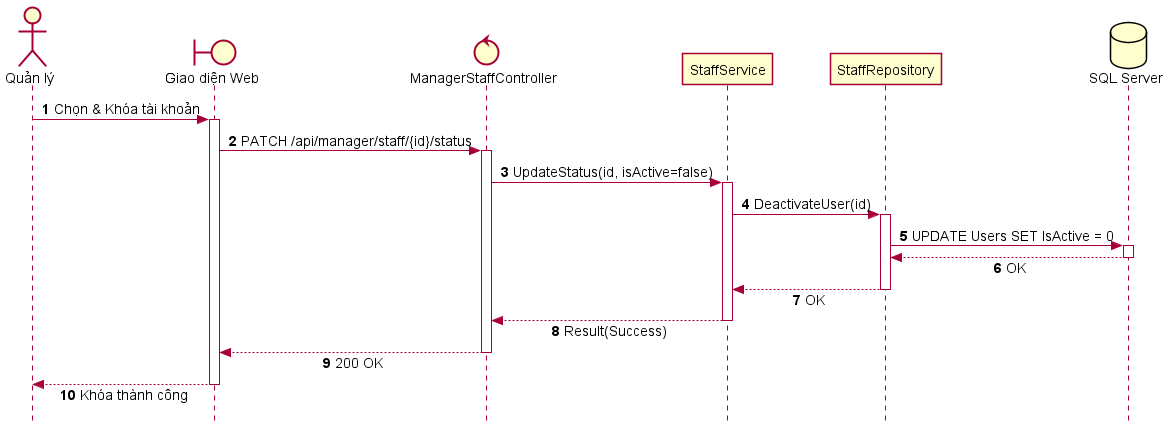

The diagram above was rendered by PlantUML. Its source (embedded in the PNG):
@startuml SD_UC_A4_4_Toggle_Staff_Status
autonumber
skinparam style strictuml
skinparam sequenceMessageAlign center
skinparam responseMessageBelowArrow true
skinparam defaultFontName "Segoe UI", Arial, sans-serif
skinparam defaultFontSize 14

actor "Quản lý" as Manager
boundary "Giao diện Web" as UI
control "ManagerStaffController" as Controller
participant "StaffService" as Service
participant "StaffRepository" as Repo
database "SQL Server" as DB

Manager -> UI: Chọn & Khóa tài khoản
activate UI

UI -> Controller: PATCH /api/manager/staff/{id}/status
activate Controller

Controller -> Service: UpdateStatus(id, isActive=false)
activate Service

Service -> Repo: DeactivateUser(id)
activate Repo
Repo -> DB: UPDATE Users SET IsActive = 0
activate DB
DB --> Repo: OK
deactivate DB
Repo --> Service: OK
deactivate Repo

Service --> Controller: Result(Success)
deactivate Service

Controller --> UI: 200 OK
deactivate Controller

UI --> Manager: Khóa thành công
deactivate UI

@enduml